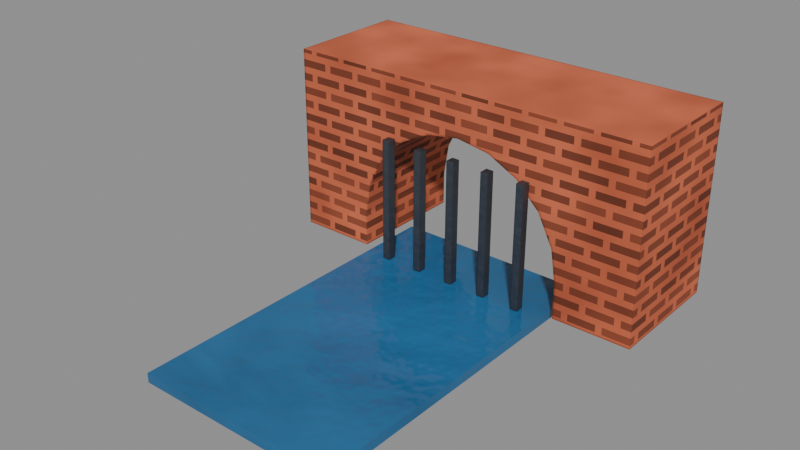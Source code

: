 # Source: building_sewer.blend  (saved by Blender 5.2.44; exported with 4.5.12 LTS)
import bpy
from mathutils import Matrix  # noqa: F401  (used for matrix-valued properties, if any)

bpy.ops.wm.read_factory_settings(use_empty=True)
scene = bpy.context.scene
scene.name = 'building_sewer'

# ---- materials (node trees are filled in below, after node groups)
mat_brickd0_003 = bpy.data.materials.new('brickD0.003')
mat_waterd1 = bpy.data.materials.new('waterD1')
mat_iron2 = bpy.data.materials.new('iron2')

# ---- material node trees
mat_brickd0_003.use_nodes = True; mat_brickd0_003.node_tree.nodes.clear()
_N = mat_brickd0_003.node_tree.nodes; _L = mat_brickd0_003.node_tree.links
n0 = _N.new('ShaderNodeTexCoord'); n0.name = 'Texture Coordinate'; n0.location = (0, 0)
n1 = _N.new('ShaderNodeOutputMaterial'); n1.name = 'Material Output'; n1.location = (0, 0)
n2 = _N.new('ShaderNodeBsdfPrincipled'); n2.name = 'Principled BSDF'; n2.location = (0, 0)
n2.inputs[2].default_value = 0.9
n2.inputs[10].default_value = 0.005
n2.inputs[13].default_value = 0.3
n3 = _N.new('ShaderNodeSeparateXYZ'); n3.name = 'Separate XYZ'; n3.location = (0, 0)
n4 = _N.new('ShaderNodeSeparateXYZ'); n4.name = 'Separate XYZ.001'; n4.location = (0, 0)
n5 = _N.new('ShaderNodeMath'); n5.name = 'Math'; n5.location = (0, 0)
n5.operation = 'ABSOLUTE'
n6 = _N.new('ShaderNodeMath'); n6.name = 'Math.001'; n6.location = (0, 0)
n6.operation = 'MULTIPLY'
n7 = _N.new('ShaderNodeMath'); n7.name = 'Math.002'; n7.location = (0, 0)
n7.operation = 'ABSOLUTE'
n8 = _N.new('ShaderNodeMath'); n8.name = 'Math.003'; n8.location = (0, 0)
n8.operation = 'MULTIPLY'
n9 = _N.new('ShaderNodeMath'); n9.name = 'Math.004'; n9.location = (0, 0)
n10 = _N.new('ShaderNodeCombineXYZ'); n10.name = 'Combine XYZ'; n10.location = (0, 0)
n11 = _N.new('ShaderNodeTexBrick'); n11.name = 'Brick Texture'; n11.location = (0, 0)
n11.width = 180
n11.inputs[1].default_value = (0.3523, 0.08624, 0.04108, 1.0)
n11.inputs[2].default_value = (0.1787, 0.04619, 0.02298, 1.0)
n11.inputs[3].default_value = (0.7279, 0.1705, 0.07829, 1.0)
n11.inputs[4].default_value = 9.0
n11.inputs[5].default_value = 0.05
n11.inputs[9].default_value = 0.2
n12 = _N.new('ShaderNodeTexNoise'); n12.name = 'Noise Texture'; n12.location = (0, 0)
n12.width = 160
n12.inputs[2].default_value = 7.0
n12.inputs[4].default_value = 0.55
n13 = _N.new('ShaderNodeMapRange'); n13.name = 'Map Range'; n13.location = (0, 0)
n13.inputs[1].default_value = 0.3
n13.inputs[2].default_value = 0.7
n13.inputs[4].default_value = 0.45
n14 = _N.new('ShaderNodeMix'); n14.name = 'Mix'; n14.location = (0, 0)
n14.data_type = 'RGBA'
n14.blend_type = 'MULTIPLY'
n14.inputs[7].default_value = (0.1923, 0.04793, 0.02317, 1.0)
n15 = _N.new('ShaderNodeBump'); n15.name = 'Bump'; n15.location = (0, 0)
n15.inputs[0].default_value = 0.35
n15.inputs[1].default_value = 0.01
n16 = _N.new('ShaderNodeBevel'); n16.name = 'Bevel'; n16.location = (0, 0)
n16.samples = 3
n16.inputs[0].default_value = 0.006
_L.new(n0.outputs[3], n3.inputs[0])
_L.new(n0.outputs[1], n4.inputs[0])
_L.new(n4.outputs[1], n5.inputs[0])
_L.new(n3.outputs[0], n6.inputs[0])
_L.new(n5.outputs[0], n6.inputs[1])
_L.new(n4.outputs[0], n7.inputs[0])
_L.new(n3.outputs[1], n8.inputs[0])
_L.new(n7.outputs[0], n8.inputs[1])
_L.new(n6.outputs[0], n9.inputs[0])
_L.new(n8.outputs[0], n9.inputs[1])
_L.new(n9.outputs[0], n10.inputs[0])
_L.new(n3.outputs[2], n10.inputs[1])
_L.new(n10.outputs[0], n11.inputs[0])
_L.new(n0.outputs[3], n12.inputs[0])
_L.new(n12.outputs[0], n13.inputs[0])
_L.new(n13.outputs[0], n14.inputs[0])
_L.new(n11.outputs[0], n14.inputs[6])
_L.new(n14.outputs[2], n2.inputs[0])
_L.new(n11.outputs[1], n15.inputs[3])
_L.new(n15.outputs[0], n16.inputs[1])
_L.new(n16.outputs[0], n2.inputs[5])
_L.new(n2.outputs[0], n1.inputs[0])
n1.is_active_output = True
mat_waterd1.use_nodes = True; mat_waterd1.node_tree.nodes.clear()
_N = mat_waterd1.node_tree.nodes; _L = mat_waterd1.node_tree.links
n0 = _N.new('ShaderNodeTexCoord'); n0.name = 'Texture Coordinate'; n0.location = (0, 0)
n1 = _N.new('ShaderNodeOutputMaterial'); n1.name = 'Material Output'; n1.location = (0, 0)
n2 = _N.new('ShaderNodeBsdfPrincipled'); n2.name = 'Principled BSDF'; n2.location = (0, 0)
n2.inputs[2].default_value = 0.12
n2.inputs[10].default_value = 0.005
n2.inputs[13].default_value = 0.3
n3 = _N.new('ShaderNodeTexNoise'); n3.name = 'Noise Texture'; n3.location = (0, 0)
n3.width = 160
n3.inputs[2].default_value = 3.5
n3.inputs[3].default_value = 3.0
n3.inputs[8].default_value = 1.0
n4 = _N.new('ShaderNodeMapRange'); n4.name = 'Map Range'; n4.location = (0, 0)
n4.inputs[1].default_value = 0.3
n4.inputs[2].default_value = 0.7
n5 = _N.new('ShaderNodeMix'); n5.name = 'Mix'; n5.location = (0, 0)
n5.data_type = 'RGBA'
n5.inputs[6].default_value = (0.01899, 0.1182, 0.265, 1.0)
n5.inputs[7].default_value = (0.02663, 0.1657, 0.3716, 1.0)
n6 = _N.new('ShaderNodeTexNoise'); n6.name = 'Noise Texture.001'; n6.location = (0, 0)
n6.width = 160
n6.inputs[2].default_value = 22.0
n6.inputs[4].default_value = 0.55
n7 = _N.new('ShaderNodeBump'); n7.name = 'Bump'; n7.location = (0, 0)
n7.inputs[0].default_value = 0.35
n7.inputs[1].default_value = 0.01
_L.new(n0.outputs[3], n3.inputs[0])
_L.new(n3.outputs[0], n4.inputs[0])
_L.new(n4.outputs[0], n5.inputs[0])
_L.new(n0.outputs[3], n6.inputs[0])
_L.new(n5.outputs[2], n2.inputs[0])
_L.new(n6.outputs[0], n7.inputs[3])
_L.new(n7.outputs[0], n2.inputs[5])
_L.new(n2.outputs[0], n1.inputs[0])
n1.is_active_output = True
mat_iron2.use_nodes = True; mat_iron2.node_tree.nodes.clear()
_N = mat_iron2.node_tree.nodes; _L = mat_iron2.node_tree.links
n0 = _N.new('ShaderNodeTexCoord'); n0.name = 'Texture Coordinate'; n0.location = (0, 0)
n1 = _N.new('ShaderNodeOutputMaterial'); n1.name = 'Material Output'; n1.location = (0, 0)
n2 = _N.new('ShaderNodeBsdfPrincipled'); n2.name = 'Principled BSDF'; n2.location = (0, 0)
n2.inputs[0].default_value = (0.09084, 0.1022, 0.1221, 1.0)
n2.inputs[1].default_value = 0.7
n2.inputs[10].default_value = 0.005
n2.inputs[13].default_value = 0.3
n3 = _N.new('ShaderNodeTexNoise'); n3.name = 'Noise Texture'; n3.location = (0, 0)
n3.width = 160
n3.inputs[2].default_value = 40.0
n3.inputs[4].default_value = 0.55
n4 = _N.new('ShaderNodeBump'); n4.name = 'Bump'; n4.location = (0, 0)
n4.inputs[0].default_value = 0.35
n4.inputs[1].default_value = 0.01
n5 = _N.new('ShaderNodeBevel'); n5.name = 'Bevel'; n5.location = (0, 0)
n5.samples = 3
n5.inputs[0].default_value = 0.004
_L.new(n0.outputs[3], n3.inputs[0])
_L.new(n3.outputs[0], n4.inputs[3])
_L.new(n4.outputs[0], n5.inputs[1])
_L.new(n5.outputs[0], n2.inputs[5])
_L.new(n2.outputs[0], n1.inputs[0])
n1.is_active_output = True

# ---- meshes
me_m_194 = bpy.data.meshes.new('m.194')
me_m_194.from_pydata([(-0.3, -0.1, 0.0), (-0.175, -0.1, 0.0), (-0.175, 0.1, 0.0), (-0.3, 0.1, 0.0), (-0.175, -0.1, 0.0), (-0.175, -0.1, 0.055), (-0.175, 0.1, 0.055), (-0.175, 0.1, 0.0), (-0.175, -0.1, 0.055), (-0.1664, -0.1, 0.1091), (-0.1664, 0.1, 0.1091), (-0.175, 0.1, 0.055), (-0.1664, -0.1, 0.1091), (-0.1416, -0.1, 0.1579), (-0.1416, 0.1, 0.1579), (-0.1664, 0.1, 0.1091), (-0.1416, -0.1, 0.1579), (-0.1029, -0.1, 0.1966), (-0.1029, 0.1, 0.1966), (-0.1416, 0.1, 0.1579), (-0.1029, -0.1, 0.1966), (-0.05408, -0.1, 0.2214), (-0.05408, 0.1, 0.2214), (-0.1029, 0.1, 0.1966), (-0.05408, -0.1, 0.2214), (1.072e-17, -0.1, 0.23), (1.072e-17, 0.1, 0.23), (-0.05408, 0.1, 0.2214), (1.072e-17, -0.1, 0.23), (0.05408, -0.1, 0.2214), (0.05408, 0.1, 0.2214), (1.072e-17, 0.1, 0.23), (0.05408, -0.1, 0.2214), (0.1029, -0.1, 0.1966), (0.1029, 0.1, 0.1966), (0.05408, 0.1, 0.2214), (0.1029, -0.1, 0.1966), (0.1416, -0.1, 0.1579), (0.1416, 0.1, 0.1579), (0.1029, 0.1, 0.1966), (0.1416, -0.1, 0.1579), (0.1664, -0.1, 0.1091), (0.1664, 0.1, 0.1091), (0.1416, 0.1, 0.1579), (0.1664, -0.1, 0.1091), (0.175, -0.1, 0.055), (0.175, 0.1, 0.055), (0.1664, 0.1, 0.1091), (0.175, -0.1, 0.055), (0.175, -0.1, 0.0), (0.175, 0.1, 0.0), (0.175, 0.1, 0.055), (0.175, -0.1, 0.0), (0.3, -0.1, 0.0), (0.3, 0.1, 0.0), (0.175, 0.1, 0.0), (0.3, -0.1, 0.0), (0.3, -0.1, 0.3), (0.3, 0.1, 0.3), (0.3, 0.1, 0.0), (0.3, -0.1, 0.3), (-0.3, -0.1, 0.3), (-0.3, 0.1, 0.3), (0.3, 0.1, 0.3), (-0.3, -0.1, 0.3), (-0.3, -0.1, 0.0), (-0.3, 0.1, 0.0), (-0.3, 0.1, 0.3), (-0.3, -0.1, 0.3), (0.3, -0.1, 0.3), (0.3, -0.1, 0.0), (0.175, -0.1, 0.0), (0.175, -0.1, 0.055), (0.1664, -0.1, 0.1091), (0.1416, -0.1, 0.1579), (0.1029, -0.1, 0.1966), (0.05408, -0.1, 0.2214), (1.072e-17, -0.1, 0.23), (-0.05408, -0.1, 0.2214), (-0.1029, -0.1, 0.1966), (-0.1416, -0.1, 0.1579), (-0.1664, -0.1, 0.1091), (-0.175, -0.1, 0.055), (-0.175, -0.1, 0.0), (-0.3, -0.1, 0.0), (-0.3, 0.1, 0.0), (-0.175, 0.1, 0.0), (-0.175, 0.1, 0.055), (-0.1664, 0.1, 0.1091), (-0.1416, 0.1, 0.1579), (-0.1029, 0.1, 0.1966), (-0.05408, 0.1, 0.2214), (1.072e-17, 0.1, 0.23), (0.05408, 0.1, 0.2214), (0.1029, 0.1, 0.1966), (0.1416, 0.1, 0.1579), (0.1664, 0.1, 0.1091), (0.175, 0.1, 0.055), (0.175, 0.1, 0.0), (0.3, 0.1, 0.0), (0.3, 0.1, 0.3), (-0.3, 0.1, 0.3)], [], [(0, 1, 2, 3), (4, 5, 6, 7), (8, 9, 10, 11), (12, 13, 14, 15), (16, 17, 18, 19), (20, 21, 22, 23), (24, 25, 26, 27), (28, 29, 30, 31), (32, 33, 34, 35), (36, 37, 38, 39), (40, 41, 42, 43), (44, 45, 46, 47), (48, 49, 50, 51), (52, 53, 54, 55), (56, 57, 58, 59), (60, 61, 62, 63), (64, 65, 66, 67), (68, 69, 70, 71, 72, 73, 74, 75, 76, 77, 78, 79, 80, 81, 82, 83, 84), (85, 86, 87, 88, 89, 90, 91, 92, 93, 94, 95, 96, 97, 98, 99, 100, 101)])
_uv = me_m_194.uv_layers.new(name='UVMap')
_uv.uv.foreach_set('vector', [-0.3, -0.1, -0.175, -0.1, -0.175, 0.1, -0.3, 0.1, -0.1, 0.0, -0.1, 0.055, 0.1, 0.055, 0.1, 0.0, -0.1, 0.055, -0.1, 0.1091, 0.1, 0.1091, 0.1, 0.055, -0.1, 0.1091, -0.1, 0.1579, 0.1, 0.1579, 0.1, 0.1091, -0.1, -0.1416, -0.1, -0.1029, 0.1, -0.1029, 0.1, -0.1416, -0.1, -0.1029, -0.1, -0.05408, 0.1, -0.05408, 0.1, -0.1029, -0.1, -0.05408, -0.1, 1.072e-17, 0.1, 1.072e-17, 0.1, -0.05408, -0.1, 1.072e-17, -0.1, 0.05408, 0.1, 0.05408, 0.1, 1.072e-17, -0.1, 0.05408, -0.1, 0.1029, 0.1, 0.1029, 0.1, 0.05408, -0.1, 0.1029, -0.1, 0.1416, 0.1, 0.1416, 0.1, 0.1029, -0.1, 0.1579, -0.1, 0.1091, 0.1, 0.1091, 0.1, 0.1579, -0.1, 0.1091, -0.1, 0.055, 0.1, 0.055, 0.1, 0.1091, -0.1, 0.055, -0.1, 0.0, 0.1, 0.0, 0.1, 0.055, 0.175, -0.1, 0.3, -0.1, 0.3, 0.1, 0.175, 0.1, -0.1, 0.0, -0.1, 0.3, 0.1, 0.3, 0.1, 0.0, 0.3, -0.1, -0.3, -0.1, -0.3, 0.1, 0.3, 0.1, -0.1, 0.3, -0.1, 0.0, 0.1, 0.0, 0.1, 0.3, -0.3, 0.3, 0.3, 0.3, 0.3, 0.0, 0.175, 0.0, 0.175, 0.055, 0.1664, 0.1091, 0.1416, 0.1579, 0.1029, 0.1966, 0.05408, 0.2214, 1.072e-17, 0.23, -0.05408, 0.2214, -0.1029, 0.1966, -0.1416, 0.1579, -0.1664, 0.1091, -0.175, 0.055, -0.175, 0.0, -0.3, 0.0, -0.3, 0.0, -0.175, 0.0, -0.175, 0.055, -0.1664, 0.1091, -0.1416, 0.1579, -0.1029, 0.1966, -0.05408, 0.2214, 1.072e-17, 0.23, 0.05408, 0.2214, 0.1029, 0.1966, 0.1416, 0.1579, 0.1664, 0.1091, 0.175, 0.055, 0.175, 0.0, 0.3, 0.0, 0.3, 0.3, -0.3, 0.3])
me_m_194.materials.append(mat_brickd0_003)
me_m_194.update()
me_m_195 = bpy.data.meshes.new('m.195')
me_m_195.from_pydata([(-0.16, -0.555, -0.015), (0.16, -0.555, -0.015), (0.16, -0.555, 0.0), (-0.16, -0.555, 0.0), (0.16, -0.555, -0.015), (0.16, -0.005, -0.015), (0.16, -0.005, 0.0), (0.16, -0.555, 0.0), (0.16, -0.005, -0.015), (-0.16, -0.005, -0.015), (-0.16, -0.005, 0.0), (0.16, -0.005, 0.0), (-0.16, -0.005, -0.015), (-0.16, -0.555, -0.015), (-0.16, -0.555, 0.0), (-0.16, -0.005, 0.0), (-0.16, -0.005, -0.015), (0.16, -0.005, -0.015), (0.16, -0.555, -0.015), (-0.16, -0.555, -0.015), (-0.16, -0.555, 0.0), (0.16, -0.555, 0.0), (0.16, -0.005, 0.0), (-0.16, -0.005, 0.0)], [], [(0, 1, 2, 3), (4, 5, 6, 7), (8, 9, 10, 11), (12, 13, 14, 15), (16, 17, 18, 19), (20, 21, 22, 23)])
_uv = me_m_195.uv_layers.new(name='UVMap')
_uv.uv.foreach_set('vector', [-0.16, -0.015, 0.16, -0.015, 0.16, 0.0, -0.16, 0.0, -0.555, -0.015, -0.005, -0.015, -0.005, 0.0, -0.555, 0.0, 0.16, -0.015, -0.16, -0.015, -0.16, 0.0, 0.16, 0.0, -0.005, -0.015, -0.555, -0.015, -0.555, 0.0, -0.005, 0.0, -0.16, -0.005, 0.16, -0.005, 0.16, -0.555, -0.16, -0.555, -0.16, -0.555, 0.16, -0.555, 0.16, -0.005, -0.16, -0.005])
me_m_195.materials.append(mat_waterd1)
me_m_195.update()
me_m_196 = bpy.data.meshes.new('m.196')
me_m_196.from_pydata([(-0.126, -0.117, 0.0), (-0.114, -0.117, 0.0), (-0.114, -0.117, 0.2), (-0.126, -0.117, 0.2), (-0.114, -0.117, 0.0), (-0.114, -0.103, 0.0), (-0.114, -0.103, 0.2), (-0.114, -0.117, 0.2), (-0.114, -0.103, 0.0), (-0.126, -0.103, 0.0), (-0.126, -0.103, 0.2), (-0.114, -0.103, 0.2), (-0.126, -0.103, 0.0), (-0.126, -0.117, 0.0), (-0.126, -0.117, 0.2), (-0.126, -0.103, 0.2), (-0.126, -0.103, 0.0), (-0.114, -0.103, 0.0), (-0.114, -0.117, 0.0), (-0.126, -0.117, 0.0), (-0.126, -0.117, 0.2), (-0.114, -0.117, 0.2), (-0.114, -0.103, 0.2), (-0.126, -0.103, 0.2), (-0.066, -0.117, 0.0), (-0.054, -0.117, 0.0), (-0.054, -0.117, 0.2), (-0.066, -0.117, 0.2), (-0.054, -0.117, 0.0), (-0.054, -0.103, 0.0), (-0.054, -0.103, 0.2), (-0.054, -0.117, 0.2), (-0.054, -0.103, 0.0), (-0.066, -0.103, 0.0), (-0.066, -0.103, 0.2), (-0.054, -0.103, 0.2), (-0.066, -0.103, 0.0), (-0.066, -0.117, 0.0), (-0.066, -0.117, 0.2), (-0.066, -0.103, 0.2), (-0.066, -0.103, 0.0), (-0.054, -0.103, 0.0), (-0.054, -0.117, 0.0), (-0.066, -0.117, 0.0), (-0.066, -0.117, 0.2), (-0.054, -0.117, 0.2), (-0.054, -0.103, 0.2), (-0.066, -0.103, 0.2), (-0.006, -0.117, 0.0), (0.006, -0.117, 0.0), (0.006, -0.117, 0.2), (-0.006, -0.117, 0.2), (0.006, -0.117, 0.0), (0.006, -0.103, 0.0), (0.006, -0.103, 0.2), (0.006, -0.117, 0.2), (0.006, -0.103, 0.0), (-0.006, -0.103, 0.0), (-0.006, -0.103, 0.2), (0.006, -0.103, 0.2), (-0.006, -0.103, 0.0), (-0.006, -0.117, 0.0), (-0.006, -0.117, 0.2), (-0.006, -0.103, 0.2), (-0.006, -0.103, 0.0), (0.006, -0.103, 0.0), (0.006, -0.117, 0.0), (-0.006, -0.117, 0.0), (-0.006, -0.117, 0.2), (0.006, -0.117, 0.2), (0.006, -0.103, 0.2), (-0.006, -0.103, 0.2), (0.054, -0.117, 0.0), (0.066, -0.117, 0.0), (0.066, -0.117, 0.2), (0.054, -0.117, 0.2), (0.066, -0.117, 0.0), (0.066, -0.103, 0.0), (0.066, -0.103, 0.2), (0.066, -0.117, 0.2), (0.066, -0.103, 0.0), (0.054, -0.103, 0.0), (0.054, -0.103, 0.2), (0.066, -0.103, 0.2), (0.054, -0.103, 0.0), (0.054, -0.117, 0.0), (0.054, -0.117, 0.2), (0.054, -0.103, 0.2), (0.054, -0.103, 0.0), (0.066, -0.103, 0.0), (0.066, -0.117, 0.0), (0.054, -0.117, 0.0), (0.054, -0.117, 0.2), (0.066, -0.117, 0.2), (0.066, -0.103, 0.2), (0.054, -0.103, 0.2), (0.114, -0.117, 0.0), (0.126, -0.117, 0.0), (0.126, -0.117, 0.2), (0.114, -0.117, 0.2), (0.126, -0.117, 0.0), (0.126, -0.103, 0.0), (0.126, -0.103, 0.2), (0.126, -0.117, 0.2), (0.126, -0.103, 0.0), (0.114, -0.103, 0.0), (0.114, -0.103, 0.2), (0.126, -0.103, 0.2), (0.114, -0.103, 0.0), (0.114, -0.117, 0.0), (0.114, -0.117, 0.2), (0.114, -0.103, 0.2), (0.114, -0.103, 0.0), (0.126, -0.103, 0.0), (0.126, -0.117, 0.0), (0.114, -0.117, 0.0), (0.114, -0.117, 0.2), (0.126, -0.117, 0.2), (0.126, -0.103, 0.2), (0.114, -0.103, 0.2)], [], [(0, 1, 2, 3), (4, 5, 6, 7), (8, 9, 10, 11), (12, 13, 14, 15), (16, 17, 18, 19), (20, 21, 22, 23), (24, 25, 26, 27), (28, 29, 30, 31), (32, 33, 34, 35), (36, 37, 38, 39), (40, 41, 42, 43), (44, 45, 46, 47), (48, 49, 50, 51), (52, 53, 54, 55), (56, 57, 58, 59), (60, 61, 62, 63), (64, 65, 66, 67), (68, 69, 70, 71), (72, 73, 74, 75), (76, 77, 78, 79), (80, 81, 82, 83), (84, 85, 86, 87), (88, 89, 90, 91), (92, 93, 94, 95), (96, 97, 98, 99), (100, 101, 102, 103), (104, 105, 106, 107), (108, 109, 110, 111), (112, 113, 114, 115), (116, 117, 118, 119)])
_uv = me_m_196.uv_layers.new(name='UVMap')
_uv.uv.foreach_set('vector', [-0.126, 0.0, -0.114, 0.0, -0.114, 0.2, -0.126, 0.2, -0.117, 0.0, -0.103, 0.0, -0.103, 0.2, -0.117, 0.2, -0.114, 0.0, -0.126, 0.0, -0.126, 0.2, -0.114, 0.2, -0.103, 0.0, -0.117, 0.0, -0.117, 0.2, -0.103, 0.2, -0.126, -0.103, -0.114, -0.103, -0.114, -0.117, -0.126, -0.117, -0.126, -0.117, -0.114, -0.117, -0.114, -0.103, -0.126, -0.103, -0.066, 0.0, -0.054, 0.0, -0.054, 0.2, -0.066, 0.2, -0.117, 0.0, -0.103, 0.0, -0.103, 0.2, -0.117, 0.2, -0.054, 0.0, -0.066, 0.0, -0.066, 0.2, -0.054, 0.2, -0.103, 0.0, -0.117, 0.0, -0.117, 0.2, -0.103, 0.2, -0.066, -0.103, -0.054, -0.103, -0.054, -0.117, -0.066, -0.117, -0.066, -0.117, -0.054, -0.117, -0.054, -0.103, -0.066, -0.103, -0.006, 0.0, 0.006, 0.0, 0.006, 0.2, -0.006, 0.2, -0.117, 0.0, -0.103, 0.0, -0.103, 0.2, -0.117, 0.2, 0.006, 0.0, -0.006, 0.0, -0.006, 0.2, 0.006, 0.2, -0.103, 0.0, -0.117, 0.0, -0.117, 0.2, -0.103, 0.2, -0.006, -0.103, 0.006, -0.103, 0.006, -0.117, -0.006, -0.117, -0.006, -0.117, 0.006, -0.117, 0.006, -0.103, -0.006, -0.103, 0.054, 0.0, 0.066, 0.0, 0.066, 0.2, 0.054, 0.2, -0.117, 0.0, -0.103, 0.0, -0.103, 0.2, -0.117, 0.2, 0.066, 0.0, 0.054, 0.0, 0.054, 0.2, 0.066, 0.2, -0.103, 0.0, -0.117, 0.0, -0.117, 0.2, -0.103, 0.2, 0.054, -0.103, 0.066, -0.103, 0.066, -0.117, 0.054, -0.117, 0.054, -0.117, 0.066, -0.117, 0.066, -0.103, 0.054, -0.103, 0.114, 0.0, 0.126, 0.0, 0.126, 0.2, 0.114, 0.2, -0.117, 0.0, -0.103, 0.0, -0.103, 0.2, -0.117, 0.2, 0.126, 0.0, 0.114, 0.0, 0.114, 0.2, 0.126, 0.2, -0.103, 0.0, -0.117, 0.0, -0.117, 0.2, -0.103, 0.2, 0.114, -0.103, 0.126, -0.103, 0.126, -0.117, 0.114, -0.117, 0.114, -0.117, 0.126, -0.117, 0.126, -0.103, 0.114, -0.103])
me_m_196.materials.append(mat_iron2)
me_m_196.update()

# ---- objects
ob_building_sewer_brickd0_003_00 = bpy.data.objects.new('building_sewer_brickD0.003_00', me_m_194)
ob_building_sewer_waterd1_01 = bpy.data.objects.new('building_sewer_waterD1_01', me_m_195)
ob_building_sewer_iron2_02 = bpy.data.objects.new('building_sewer_iron2_02', me_m_196)
ob_building_sewer = bpy.data.objects.new('building_sewer', None)

# ---- transforms, parenting, visibility, modifiers, constraints
ob_building_sewer_brickd0_003_00.parent = ob_building_sewer
ob_building_sewer_brickd0_003_00.location = (0.0, 0.0, 0.0)
ob_building_sewer_waterd1_01.parent = ob_building_sewer
ob_building_sewer_waterd1_01.location = (0.0, 0.0, 0.0)
ob_building_sewer_iron2_02.parent = ob_building_sewer
ob_building_sewer_iron2_02.location = (0.0, 0.0, 0.0)
ob_building_sewer.location = (0.0, 0.0, 0.0)

# ---- collection membership
scene.collection.objects.link(ob_building_sewer_brickd0_003_00)
scene.collection.objects.link(ob_building_sewer_waterd1_01)
scene.collection.objects.link(ob_building_sewer_iron2_02)
scene.collection.objects.link(ob_building_sewer)

# ---- scene / render settings (as saved in the file)
scene.frame_start = 1; scene.frame_end = 250; scene.frame_set(1)
scene.render.engine = 'BLENDER_EEVEE_NEXT'
scene.render.image_settings.exr_codec = 'NONE'
scene.render.use_bake_clear = False
scene.render.bake_margin = 0
scene.render.bake_bias = 0.0
scene.render.bake_samples = 0
scene.render.simplify_subdivision_render = 0
scene.render.simplify_child_particles_render = 0.0
scene.render.compositor_device = 'GPU'
scene.eevee.use_volume_custom_range = False
scene.eevee.gtao_distance = 0.0
scene.eevee.use_fast_gi = False
scene.eevee.fast_gi_thickness_near = 0.1
scene.eevee.fast_gi_thickness_far = 0.0
scene.eevee.ray_tracing_options.screen_trace_thickness = 0.1
bpy.context.view_layer.update()

# ---- added for rendering (the .blend has no active camera and no usable light): camera, sun + grey world if the file has none
cam_auto = bpy.data.cameras.new('AutoCamera')
cam_auto.lens = 50.0
cam_auto.sensor_width = 36.0
cam_auto.clip_end = 1000.0
ob_auto_camera = bpy.data.objects.new('AutoCamera', cam_auto)
scene.collection.objects.link(ob_auto_camera)
ob_auto_camera.location = (0.871997, -1.2739, 0.840097)
ob_auto_camera.rotation_euler = (1.09748, -7.21219e-08, 0.694738)
scene.camera = ob_auto_camera
light_auto_sun = bpy.data.lights.new('AutoSun', 'SUN')
light_auto_sun.energy = 3.0
light_auto_sun.angle = 0.0523599
ob_auto_sun = bpy.data.objects.new('AutoSun', light_auto_sun)
scene.collection.objects.link(ob_auto_sun)
ob_auto_sun.rotation_euler = (0.872665, 0.174533, 0.523599)
if scene.world is None:
    world_auto = bpy.data.worlds.new('AutoWorld')
    world_auto.color = (0.3, 0.3, 0.3)
    scene.world = world_auto
bpy.context.view_layer.update()
